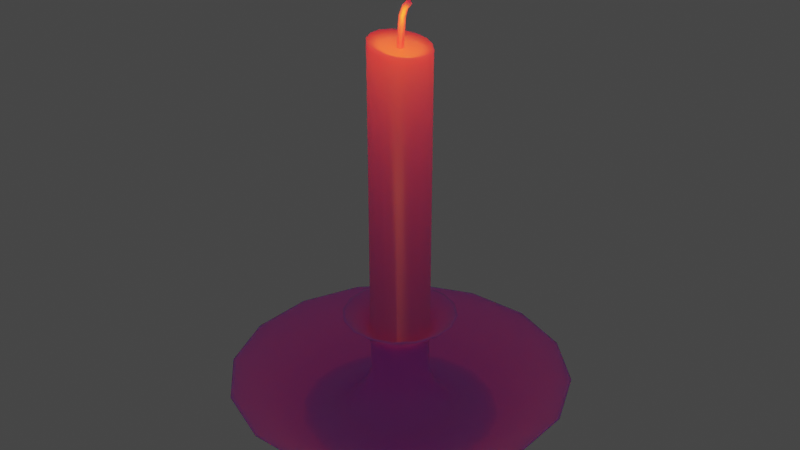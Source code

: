 # Source: candle.blend  (saved by Blender 2.90.8; exported with 4.5.12 LTS)
import bpy
from mathutils import Matrix  # noqa: F401  (used for matrix-valued properties, if any)

bpy.ops.wm.read_factory_settings(use_empty=True)
scene = bpy.context.scene
scene.name = 'Scene'

# ---- collections
col_collection = bpy.data.collections.new('Collection'); scene.collection.children.link(col_collection)

# ---- images (referenced by path relative to the original .blend; pixels are not part of the script)
import os
ASSET_DIR = os.environ.get("B2B_ASSET_DIR", "")  # directory of the original .blend (textures are referenced by path, not embedded)
HERE = os.path.dirname(os.path.abspath(__file__))  # packed textures are extracted next to this script under _unpacked/

def load_image(name, relpath, width, height, colorspace="sRGB"):
    """Load a texture the original file referenced (path relative to the .blend, or extracted next to this script)."""
    p = next((c for c in (os.path.join(HERE, relpath), os.path.join(ASSET_DIR, relpath)) if relpath and os.path.exists(c)), "")
    if p:
        img = bpy.data.images.load(p, check_existing=True)
        img.name = name
    else:  # same state as the original file: an image datablock whose file is absent (Cycles renders it pink)
        img = bpy.data.images.new(name, width, height)
        img.source = "FILE"
        img.filepath = "//" + (relpath or name)
    img.colorspace_settings.name = colorspace
    return img
img_albedo = load_image('albedo', 'albedo.png', 1024, 1024, 'sRGB')
img_subsurf = load_image('subsurf', 'subsurf.png', 1024, 1024, 'Non-Color')
img_roughness = load_image('roughness', 'Untitled.png', 1024, 1024, 'Non-Color')

# ---- materials (node trees are filled in below, after node groups)
mat_candle = bpy.data.materials.new('candle')

# ---- material node trees
mat_candle.use_nodes = True; mat_candle.node_tree.nodes.clear()
_N = mat_candle.node_tree.nodes; _L = mat_candle.node_tree.links
n0 = _N.new('ShaderNodeOutputMaterial'); n0.name = 'Material Output'; n0.location = (300, 300)
n1 = _N.new('ShaderNodeBsdfPrincipled'); n1.name = 'Principled BSDF'; n1.location = (10, 300)
n1.distribution = 'GGX'
n1.subsurface_method = 'BURLEY'
n1.inputs[3].default_value = 1.45
n1.inputs[8].default_value = 1.0
n1.inputs[13].default_value = 0.3773
n1.inputs[27].default_value = (0.0, 0.0, 0.0, 1.0)
n1.inputs[28].default_value = 1.0
n2 = _N.new('ShaderNodeMapping'); n2.name = 'Mapping'; n2.location = (-1028, 344)
n2.width = 240
n3 = _N.new('ShaderNodeTexCoord'); n3.name = 'Texture Coordinate'; n3.location = (-1228, 327)
n4 = _N.new('ShaderNodeTexImage'); n4.name = 'Image Texture'; n4.location = (-535, 570)
n4.image = img_albedo
n5 = _N.new('ShaderNodeTexImage'); n5.name = 'Image Texture.001'; n5.location = (-535, 303)
n5.image = img_subsurf
n6 = _N.new('ShaderNodeTexImage'); n6.name = 'Image Texture.002'; n6.location = (-535, 34)
n6.image = img_roughness
n7 = _N.new('ShaderNodeMix'); n7.name = 'Mix'; n7.location = (-160, 180)
n7.data_type = 'RGBA'
n7.inputs[7].default_value = (0.8, 0.8, 0.8, 1.0)
_L.new(n1.outputs[0], n0.inputs[0])
_L.new(n2.outputs[0], n4.inputs[0])
_L.new(n3.outputs[2], n2.inputs[0])
_L.new(n2.outputs[0], n5.inputs[0])
_L.new(n2.outputs[0], n6.inputs[0])
_L.new(n6.outputs[0], n1.inputs[2])
_L.new(n4.outputs[0], n7.inputs[6])
_L.new(n5.outputs[0], n7.inputs[0])
_L.new(n5.outputs[0], n1.inputs[10])
_L.new(n7.outputs[2], n1.inputs[0])
n0.is_active_output = True

# ---- world
world_world = bpy.data.worlds.new('World'); scene.world = world_world
world_world.use_nodes = True; world_world.node_tree.nodes.clear()
_N = world_world.node_tree.nodes; _L = world_world.node_tree.links
n0 = _N.new('ShaderNodeOutputWorld'); n0.name = 'World Output'; n0.location = (300, 300)
n1 = _N.new('ShaderNodeBackground'); n1.name = 'Background'; n1.location = (10, 300)
n1.inputs[0].default_value = (0.05088, 0.05088, 0.05088, 1.0)
_L.new(n1.outputs[0], n0.inputs[0])
n0.is_active_output = True
world_world.color = (0.05088, 0.05088, 0.05088)
world_world.use_sun_shadow = False
world_world.sun_shadow_jitter_overblur = 0.0

# ---- lights
light_point = bpy.data.lights.new('Point', 'POINT')
light_point.transmission_factor = 0.0
light_point.energy = 1.0
light_point.shadow_soft_size = 0.25
light_point.shadow_maximum_resolution = 0.003
light_point.use_absolute_resolution = True
light_point.use_nodes = True; light_point.node_tree.nodes.clear()
_N = light_point.node_tree.nodes; _L = light_point.node_tree.links
n0 = _N.new('ShaderNodeEmission'); n0.name = 'Emission'; n0.location = (10, 300)
n0.inputs[1].default_value = 10.0
n1 = _N.new('ShaderNodeOutputLight'); n1.name = 'Light Output'; n1.location = (300, 300)
n2 = _N.new('ShaderNodeBlackbody'); n2.name = 'Blackbody'; n2.location = (-278, 262)
n2.inputs[0].default_value = 1800.0
_L.new(n0.outputs[0], n1.inputs[0])
_L.new(n2.outputs[0], n0.inputs[0])
n1.is_active_output = True

# ---- meshes
me_circle = bpy.data.meshes.new('Circle')
me_circle.from_pydata([(-0.1951, 0.9808, 0.0), (-0.5556, 0.8315, 0.0), (-0.8315, 0.5556, 0.0), (-0.9808, 0.1951, 0.0), (-0.9808, -0.1951, 0.0), (-0.8315, -0.5556, 0.0), (-0.5556, -0.8315, 0.0), (-0.1951, -0.9808, 0.0), (0.1951, -0.9808, 0.0), (0.5556, -0.8315, 0.0), (0.8315, -0.5556, 0.0), (0.9808, -0.1951, 0.0), (0.9808, 0.1951, 0.0), (0.8315, 0.5556, 0.0), (0.5556, 0.8315, 0.0), (0.1951, 0.9808, 0.0), (-0.3419, 1.719, 0.5525), (-0.9736, 1.457, 0.5525), (-1.457, 0.9736, 0.5525), (-1.719, 0.3419, 0.5525), (-1.719, -0.3419, 0.5525), (-1.457, -0.9736, 0.5525), (-0.9736, -1.457, 0.5525), (-0.3419, -1.719, 0.5525), (0.3419, -1.719, 0.5525), (0.9736, -1.457, 0.5525), (1.457, -0.9736, 0.5525), (1.719, -0.3419, 0.5525), (1.719, 0.3419, 0.5525), (1.457, 0.9736, 0.5525), (0.9736, 1.457, 0.5525), (0.3419, 1.719, 0.5525), (-0.3361, 1.689, 0.5525), (-0.957, 1.432, 0.5525), (-1.432, 0.957, 0.5525), (-1.689, 0.3361, 0.5525), (-1.689, -0.3361, 0.5525), (-1.432, -0.957, 0.5525), (-0.957, -1.432, 0.5525), (-0.3361, -1.689, 0.5525), (0.3361, -1.689, 0.5525), (0.957, -1.432, 0.5525), (1.432, -0.957, 0.5525), (1.689, -0.3361, 0.5525), (1.689, 0.3361, 0.5525), (1.432, 0.957, 0.5525), (0.957, 1.432, 0.5525), (0.3361, 1.689, 0.5525), (-0.2033, 1.022, 0.085), (-0.579, 0.8666, 0.085), (-0.8666, 0.579, 0.085), (-1.022, 0.2033, 0.085), (-1.022, -0.2033, 0.085), (-0.8666, -0.579, 0.085), (-0.579, -0.8666, 0.085), (-0.2033, -1.022, 0.085), (0.2033, -1.022, 0.085), (0.579, -0.8666, 0.085), (0.8666, -0.579, 0.085), (1.022, -0.2033, 0.085), (1.022, 0.2033, 0.085), (0.8666, 0.579, 0.085), (0.579, 0.8666, 0.085), (0.2033, 1.022, 0.085), (-0.1181, 0.5935, 0.085), (-0.3362, 0.5031, 0.085), (-0.5031, 0.3362, 0.085), (-0.5935, 0.1181, 0.085), (-0.5935, -0.1181, 0.085), (-0.5031, -0.3362, 0.085), (-0.3362, -0.5031, 0.085), (-0.1181, -0.5935, 0.085), (0.1181, -0.5935, 0.085), (0.3362, -0.5031, 0.085), (0.5031, -0.3362, 0.085), (0.5935, -0.1181, 0.085), (0.5935, 0.1181, 0.085), (0.5031, 0.3362, 0.085), (0.3362, 0.5031, 0.085), (0.1181, 0.5935, 0.085), (-0.1132, 0.5689, 1.242), (-0.3222, 0.4823, 1.242), (-0.4823, 0.3222, 1.242), (-0.5689, 0.1132, 1.242), (-0.5689, -0.1132, 1.242), (-0.4823, -0.3222, 1.242), (-0.3222, -0.4823, 1.242), (-0.1132, -0.5689, 1.242), (0.1132, -0.5689, 1.242), (0.3222, -0.4823, 1.242), (0.4823, -0.3222, 1.242), (0.5689, -0.1132, 1.242), (0.5689, 0.1132, 1.242), (0.4823, 0.3222, 1.242), (0.3222, 0.4823, 1.242), (0.1132, 0.5689, 1.242), (-0.1078, 0.5419, 1.242), (-0.3069, 0.4594, 1.242), (-0.4594, 0.3069, 1.242), (-0.5419, 0.1078, 1.242), (-0.5419, -0.1078, 1.242), (-0.4594, -0.3069, 1.242), (-0.3069, -0.4594, 1.242), (-0.1078, -0.5419, 1.242), (0.1078, -0.5419, 1.242), (0.3069, -0.4594, 1.242), (0.4594, -0.3069, 1.242), (0.5419, -0.1078, 1.242), (0.5419, 0.1078, 1.242), (0.4594, 0.3069, 1.242), (0.3069, 0.4594, 1.242), (0.1078, 0.5419, 1.242), (-0.05924, 0.2978, 1.04), (-0.1687, 0.2525, 1.04), (-0.2525, 0.1687, 1.04), (-0.2978, 0.05924, 1.04), (-0.2978, -0.05924, 1.04), (-0.2525, -0.1687, 1.04), (-0.1687, -0.2525, 1.04), (-0.05924, -0.2978, 1.04), (0.05924, -0.2978, 1.04), (0.1687, -0.2525, 1.04), (0.2525, -0.1687, 1.04), (0.2978, -0.05924, 1.04), (0.2978, 0.05924, 1.04), (0.2525, 0.1687, 1.04), (0.1687, 0.2525, 1.04), (0.05924, 0.2978, 1.04), (-0.1687, 0.2525, 4.07), (-0.05924, 0.2978, 4.05), (-0.2525, 0.1687, 4.084), (-0.2978, 0.05924, 4.092), (-0.2978, -0.05924, 4.092), (-0.2525, -0.1687, 4.084), (-0.1687, -0.2525, 4.07), (-0.05924, -0.2978, 4.05), (0.05924, -0.2978, 4.03), (0.1687, -0.2525, 4.011), (0.2525, -0.1687, 3.996), (0.2978, -0.05924, 3.988), (0.2978, 0.05924, 3.988), (0.2525, 0.1687, 3.996), (0.1687, 0.2525, 4.011), (0.05924, 0.2978, 4.03), (-0.1044, 0.1563, 4.019), (-0.03666, 0.1843, 4.007), (-0.1563, 0.1044, 4.028), (-0.1843, 0.03666, 4.033), (-0.1843, -0.03666, 4.033), (-0.1563, -0.1044, 4.028), (-0.1044, -0.1563, 4.019), (-0.03666, -0.1843, 4.007), (0.03666, -0.1843, 3.994), (0.1044, -0.1563, 3.982), (0.1563, -0.1044, 3.973), (0.1843, -0.03666, 3.968), (0.1843, 0.03666, 3.968), (0.1563, 0.1044, 3.973), (0.1044, 0.1563, 3.982), (0.03666, 0.1843, 3.994), (-0.02255, -0.02255, 3.993), (0.02255, -0.02255, 3.993), (-0.02255, 0.02255, 3.993), (0.02255, 0.02255, 3.993), (0.006361, 0.02367, 4.303), (0.003589, -0.02133, 4.302), (0.0455, -0.02367, 4.285), (0.04827, 0.02133, 4.286), (0.05069, 0.02082, 4.403), (0.04433, -0.02383, 4.403), (0.07351, -0.02801, 4.369), (0.07987, 0.01663, 4.369), (0.1027, 0.01345, 4.449), (0.09634, -0.0312, 4.449), (0.1255, -0.03538, 4.415), (0.1319, 0.009265, 4.415), (-0.07265, 0.3652, 0.37), (-0.05816, 0.2924, 0.5773), (-0.1656, 0.2479, 0.5773), (-0.2069, 0.3096, 0.37), (-0.2479, 0.1656, 0.5773), (-0.3096, 0.2069, 0.37), (-0.2924, 0.05816, 0.5773), (-0.3652, 0.07265, 0.37), (-0.2924, -0.05816, 0.5773), (-0.3652, -0.07265, 0.37), (-0.2479, -0.1656, 0.5773), (-0.3096, -0.2069, 0.37), (-0.1656, -0.2479, 0.5773), (-0.2069, -0.3096, 0.37), (-0.05816, -0.2924, 0.5773), (-0.07265, -0.3652, 0.37), (0.05816, -0.2924, 0.5773), (0.07265, -0.3652, 0.37), (0.1656, -0.2479, 0.5773), (0.2069, -0.3096, 0.37), (0.2479, -0.1656, 0.5773), (0.3096, -0.2069, 0.37), (0.2924, -0.05816, 0.5773), (0.3652, -0.07265, 0.37), (0.2924, 0.05817, 0.5773), (0.3652, 0.07265, 0.37), (0.2479, 0.1656, 0.5773), (0.3096, 0.2069, 0.37), (0.1656, 0.2479, 0.5773), (0.2069, 0.3096, 0.37), (0.05816, 0.2924, 0.5773), (0.07265, 0.3652, 0.37), (-0.05816, 0.2924, 0.928), (-0.0708, 0.3559, 1.064), (-0.2016, 0.3017, 1.064), (-0.1656, 0.2479, 0.928), (-0.3017, 0.2016, 1.064), (-0.2479, 0.1656, 0.928), (-0.3559, 0.0708, 1.064), (-0.2924, 0.05816, 0.928), (-0.3559, -0.0708, 1.064), (-0.2924, -0.05816, 0.928), (-0.3017, -0.2016, 1.064), (-0.2479, -0.1656, 0.928), (-0.2016, -0.3017, 1.064), (-0.1656, -0.2479, 0.928), (-0.0708, -0.3559, 1.064), (-0.05816, -0.2924, 0.928), (0.0708, -0.3559, 1.064), (0.05816, -0.2924, 0.928), (0.2016, -0.3017, 1.064), (0.1656, -0.2479, 0.928), (0.3017, -0.2016, 1.064), (0.2479, -0.1656, 0.928), (0.3559, -0.0708, 1.064), (0.2924, -0.05816, 0.928), (0.3559, 0.0708, 1.064), (0.2924, 0.05817, 0.928), (0.3017, 0.2016, 1.064), (0.2479, 0.1656, 0.928), (0.2016, 0.3017, 1.064), (0.1656, 0.2479, 0.928), (0.0708, 0.3559, 1.064), (0.05816, 0.2924, 0.928)], [], [(10, 26, 25, 9), (4, 20, 19, 3), (11, 27, 26, 10), (5, 21, 20, 4), (12, 28, 27, 11), (6, 22, 21, 5), (13, 29, 28, 12), (7, 23, 22, 6), (0, 16, 31, 15), (14, 30, 29, 13), (1, 17, 16, 0), (8, 24, 23, 7), (15, 31, 30, 14), (2, 18, 17, 1), (9, 25, 24, 8), (23, 39, 38, 22), (16, 32, 47, 31), (30, 46, 45, 29), (17, 33, 32, 16), (24, 40, 39, 23), (31, 47, 46, 30), (18, 34, 33, 17), (25, 41, 40, 24), (19, 35, 34, 18), (26, 42, 41, 25), (20, 36, 35, 19), (27, 43, 42, 26), (21, 37, 36, 20), (28, 44, 43, 27), (22, 38, 37, 21), (29, 45, 44, 28), (39, 40, 56, 55), (34, 50, 49, 33), (46, 47, 63, 62), (41, 57, 56, 40), (32, 48, 63, 47), (35, 51, 50, 34), (42, 58, 57, 41), (36, 52, 51, 35), (43, 59, 58, 42), (37, 53, 52, 36), (44, 60, 59, 43), (38, 54, 53, 37), (45, 61, 60, 44), (39, 55, 54, 38), (46, 62, 61, 45), (33, 49, 48, 32), (58, 74, 73, 57), (50, 51, 67, 66), (52, 68, 67, 51), (59, 75, 74, 58), (53, 69, 68, 52), (60, 76, 75, 59), (54, 70, 69, 53), (61, 77, 76, 60), (55, 71, 70, 54), (48, 64, 79, 63), (62, 78, 77, 61), (49, 65, 64, 48), (56, 72, 71, 55), (63, 79, 78, 62), (50, 66, 65, 49), (57, 73, 72, 56), (234, 93, 92, 232), (222, 87, 86, 220), (234, 236, 94, 93), (224, 88, 87, 222), (238, 95, 94, 236), (226, 89, 88, 224), (214, 83, 82, 212), (212, 82, 81, 210), (228, 90, 89, 226), (216, 84, 83, 214), (230, 91, 90, 228), (218, 85, 84, 216), (232, 92, 91, 230), (220, 86, 85, 218), (77, 203, 201, 76), (70, 189, 187, 69), (71, 191, 189, 70), (64, 176, 207, 79), (78, 205, 203, 77), (65, 179, 176, 64), (72, 193, 191, 71), (79, 207, 205, 78), (66, 181, 179, 65), (73, 195, 193, 72), (67, 183, 181, 66), (74, 197, 195, 73), (68, 185, 183, 67), (74, 75, 199, 197), (69, 187, 185, 68), (76, 201, 199, 75), (204, 237, 235, 202), (192, 225, 223, 190), (177, 208, 239, 206), (206, 239, 237, 204), (180, 213, 211, 178), (194, 227, 225, 192), (209, 210, 81, 80), (182, 215, 213, 180), (196, 229, 227, 194), (184, 217, 215, 182), (198, 231, 229, 196), (186, 219, 217, 184), (200, 233, 231, 198), (186, 188, 221, 219), (202, 235, 233, 200), (190, 223, 221, 188), (80, 96, 111, 95), (88, 89, 105, 104), (83, 99, 98, 82), (90, 106, 105, 89), (84, 100, 99, 83), (91, 107, 106, 90), (85, 101, 100, 84), (92, 108, 107, 91), (86, 102, 101, 85), (93, 109, 108, 92), (87, 103, 102, 86), (94, 110, 109, 93), (81, 97, 96, 80), (88, 104, 103, 87), (95, 111, 110, 94), (82, 98, 97, 81), (107, 123, 122, 106), (99, 100, 116, 115), (101, 117, 116, 100), (108, 124, 123, 107), (102, 118, 117, 101), (109, 125, 124, 108), (103, 119, 118, 102), (96, 112, 127, 111), (110, 126, 125, 109), (97, 113, 112, 96), (104, 120, 119, 103), (111, 127, 126, 110), (98, 114, 113, 97), (105, 121, 120, 104), (99, 115, 114, 98), (106, 122, 121, 105), (3, 19, 18, 2), (122, 138, 137, 121), (115, 131, 130, 114), (123, 139, 138, 122), (116, 132, 131, 115), (124, 140, 139, 123), (117, 133, 132, 116), (125, 141, 140, 124), (118, 134, 133, 117), (126, 142, 141, 125), (119, 135, 134, 118), (127, 143, 142, 126), (120, 136, 135, 119), (113, 128, 129, 112), (112, 129, 143, 127), (121, 137, 136, 120), (114, 130, 128, 113), (128, 130, 146, 144), (130, 131, 147, 146), (131, 132, 148, 147), (132, 133, 149, 148), (133, 134, 150, 149), (134, 135, 151, 150), (135, 136, 152, 151), (136, 137, 153, 152), (137, 138, 154, 153), (138, 139, 155, 154), (139, 140, 156, 155), (140, 141, 157, 156), (141, 142, 158, 157), (142, 143, 159, 158), (143, 129, 145, 159), (144, 146, 147, 148, 149, 150, 151, 152, 153, 154, 155, 156, 157, 158, 159, 145), (129, 128, 144, 145), (166, 167, 171, 170), (161, 163, 167, 166), (162, 160, 165, 164), (163, 162, 164, 167), (160, 161, 166, 165), (171, 168, 172, 175), (164, 165, 169, 168), (167, 164, 168, 171), (165, 166, 170, 169), (173, 174, 175, 172), (169, 170, 174, 173), (170, 171, 175, 174), (168, 169, 173, 172), (179, 178, 177, 176), (181, 180, 178, 179), (183, 182, 180, 181), (185, 184, 182, 183), (187, 186, 184, 185), (189, 188, 186, 187), (191, 190, 188, 189), (193, 192, 190, 191), (195, 194, 192, 193), (197, 196, 194, 195), (199, 198, 196, 197), (201, 200, 198, 199), (203, 202, 200, 201), (205, 204, 202, 203), (207, 206, 204, 205), (176, 177, 206, 207), (209, 80, 95, 238), (211, 210, 209, 208), (213, 212, 210, 211), (215, 214, 212, 213), (217, 216, 214, 215), (219, 218, 216, 217), (221, 220, 218, 219), (223, 222, 220, 221), (225, 224, 222, 223), (227, 226, 224, 225), (229, 228, 226, 227), (231, 230, 228, 229), (233, 232, 230, 231), (235, 234, 232, 233), (237, 236, 234, 235), (239, 238, 236, 237), (208, 209, 238, 239), (178, 211, 208, 177)])
me_circle.polygons.foreach_set('use_smooth', [True] * 222)
_uv = me_circle.uv_layers.new(name='UVMap')
_uv.uv.foreach_set('vector', [0.1508, 0.4745, 0.2493, 0.4049, 0.2208, 0.3611, 0.1148, 0.4208, 0.01314, 0.1043, 0.1542, 0.08469, 0.1649, 0.0001152, 0.0001152, 0.03441, 0.1917, 0.5241, 0.282, 0.4454, 0.2493, 0.4049, 0.1508, 0.4745, 0.02481, 0.1723, 0.1557, 0.1511, 0.1542, 0.08469, 0.01314, 0.1043, 0.2372, 0.569, 0.3186, 0.4824, 0.282, 0.4454, 0.1917, 0.5241, 0.03948, 0.2385, 0.1641, 0.2101, 0.1557, 0.1511, 0.02481, 0.1723, 0.2868, 0.6089, 0.3587, 0.5156, 0.3186, 0.4824, 0.2372, 0.569, 0.05904, 0.3024, 0.178, 0.2642, 0.1641, 0.2101, 0.03948, 0.2385, 0.4519, 0.696, 0.4972, 0.5924, 0.4482, 0.5704, 0.3951, 0.6723, 0.3397, 0.6434, 0.4021, 0.545, 0.3587, 0.5156, 0.2868, 0.6089, 0.5093, 0.7162, 0.5515, 0.6121, 0.4972, 0.5924, 0.4519, 0.696, 0.08416, 0.3633, 0.1971, 0.3144, 0.178, 0.2642, 0.05904, 0.3024, 0.3951, 0.6723, 0.4482, 0.5704, 0.4021, 0.545, 0.3397, 0.6434, 0.5669, 0.7362, 0.6154, 0.631, 0.5515, 0.6121, 0.5093, 0.7162, 0.1148, 0.4208, 0.2208, 0.3611, 0.1971, 0.3144, 0.08416, 0.3633, 0.178, 0.2642, 0.1804, 0.2635, 0.1666, 0.2096, 0.1641, 0.2101, 0.4972, 0.5924, 0.4982, 0.59, 0.4493, 0.5682, 0.4482, 0.5704, 0.4021, 0.545, 0.4033, 0.5429, 0.3602, 0.5137, 0.3587, 0.5156, 0.5515, 0.6121, 0.5523, 0.6094, 0.4982, 0.59, 0.4972, 0.5924, 0.1971, 0.3144, 0.1993, 0.3134, 0.1804, 0.2635, 0.178, 0.2642, 0.4482, 0.5704, 0.4493, 0.5682, 0.4033, 0.5429, 0.4021, 0.545, 0.6154, 0.631, 0.6162, 0.6277, 0.5523, 0.6094, 0.5515, 0.6121, 0.2208, 0.3611, 0.2229, 0.36, 0.1993, 0.3134, 0.1971, 0.3144, 0.6995, 0.6483, 0.6995, 0.644, 0.6162, 0.6277, 0.6154, 0.631, 0.2493, 0.4049, 0.2512, 0.4035, 0.2229, 0.36, 0.2208, 0.3611, 0.1542, 0.08469, 0.1573, 0.08488, 0.1684, 0.001329, 0.1649, 0.0001152, 0.282, 0.4454, 0.2838, 0.4439, 0.2512, 0.4035, 0.2493, 0.4049, 0.1557, 0.1511, 0.1585, 0.1509, 0.1573, 0.08488, 0.1542, 0.08469, 0.3186, 0.4824, 0.3202, 0.4806, 0.2838, 0.4439, 0.282, 0.4454, 0.1641, 0.2101, 0.1666, 0.2096, 0.1585, 0.1509, 0.1557, 0.1511, 0.3587, 0.5156, 0.3602, 0.5137, 0.3202, 0.4806, 0.3186, 0.4824, 0.1804, 0.2635, 0.1993, 0.3134, 0.2726, 0.2825, 0.2592, 0.2404, 0.6162, 0.6277, 0.6258, 0.5255, 0.574, 0.5217, 0.5523, 0.6094, 0.4033, 0.5429, 0.4493, 0.5682, 0.4842, 0.4954, 0.4458, 0.4736, 0.2229, 0.36, 0.2929, 0.3219, 0.2726, 0.2825, 0.1993, 0.3134, 0.4982, 0.59, 0.5274, 0.5109, 0.4842, 0.4954, 0.4493, 0.5682, 0.6995, 0.644, 0.6848, 0.5173, 0.6258, 0.5255, 0.6162, 0.6277, 0.2512, 0.4035, 0.3169, 0.3586, 0.2929, 0.3219, 0.2229, 0.36, 0.1573, 0.08488, 0.2506, 0.1033, 0.2697, 0.05429, 0.1684, 0.001329, 0.2838, 0.4439, 0.3445, 0.3924, 0.3169, 0.3586, 0.2512, 0.4035, 0.1585, 0.1509, 0.2454, 0.1513, 0.2506, 0.1033, 0.1573, 0.08488, 0.3202, 0.4806, 0.3753, 0.4231, 0.3445, 0.3924, 0.2838, 0.4439, 0.1666, 0.2096, 0.249, 0.1971, 0.2454, 0.1513, 0.1585, 0.1509, 0.3602, 0.5137, 0.4091, 0.4503, 0.3753, 0.4231, 0.3202, 0.4806, 0.1804, 0.2635, 0.2592, 0.2404, 0.249, 0.1971, 0.1666, 0.2096, 0.4033, 0.5429, 0.4458, 0.4736, 0.4091, 0.4503, 0.3602, 0.5137, 0.5523, 0.6094, 0.574, 0.5217, 0.5274, 0.5109, 0.4982, 0.59, 0.3169, 0.3586, 0.3676, 0.3251, 0.3469, 0.2939, 0.2929, 0.3219, 0.6258, 0.5255, 0.6848, 0.5173, 0.6586, 0.4525, 0.6209, 0.4592, 0.2506, 0.1033, 0.3077, 0.1195, 0.3186, 0.08748, 0.2697, 0.05429, 0.3445, 0.3924, 0.3913, 0.3538, 0.3676, 0.3251, 0.3169, 0.3586, 0.2454, 0.1513, 0.3047, 0.1548, 0.3077, 0.1195, 0.2506, 0.1033, 0.3753, 0.4231, 0.4177, 0.3797, 0.3913, 0.3538, 0.3445, 0.3924, 0.249, 0.1971, 0.3082, 0.1908, 0.3047, 0.1548, 0.2454, 0.1513, 0.4091, 0.4503, 0.4467, 0.4027, 0.4177, 0.3797, 0.3753, 0.4231, 0.2592, 0.2404, 0.3168, 0.2264, 0.3082, 0.1908, 0.249, 0.1971, 0.5274, 0.5109, 0.5465, 0.4514, 0.5112, 0.4391, 0.4842, 0.4954, 0.4458, 0.4736, 0.478, 0.4226, 0.4467, 0.4027, 0.4091, 0.4503, 0.574, 0.5217, 0.5833, 0.4585, 0.5465, 0.4514, 0.5274, 0.5109, 0.2726, 0.2825, 0.3298, 0.2609, 0.3168, 0.2264, 0.2592, 0.2404, 0.4842, 0.4954, 0.5112, 0.4391, 0.478, 0.4226, 0.4458, 0.4736, 0.6258, 0.5255, 0.6209, 0.4592, 0.5833, 0.4585, 0.574, 0.5217, 0.2929, 0.3219, 0.3469, 0.2939, 0.3298, 0.2609, 0.2726, 0.2825, 0.5773, 0.2365, 0.5958, 0.2142, 0.5834, 0.2032, 0.563, 0.2244, 0.5071, 0.1492, 0.535, 0.1359, 0.5283, 0.1197, 0.4988, 0.1316, 0.5773, 0.2365, 0.5915, 0.2488, 0.6093, 0.2239, 0.5958, 0.2142, 0.5162, 0.166, 0.5429, 0.1514, 0.535, 0.1359, 0.5071, 0.1492, 0.6073, 0.2588, 0.6234, 0.2333, 0.6093, 0.2239, 0.5915, 0.2488, 0.5263, 0.182, 0.5518, 0.1656, 0.5429, 0.1514, 0.5162, 0.166, 0.6737, 0.2974, 0.699, 0.2677, 0.6739, 0.2587, 0.6573, 0.2869, 0.6573, 0.2869, 0.6739, 0.2587, 0.6549, 0.25, 0.6401, 0.2779, 0.5375, 0.197, 0.5612, 0.1787, 0.5518, 0.1656, 0.5263, 0.182, 0.4834, 0.094, 0.518, 0.08201, 0.5156, 0.05616, 0.4741, 0.07345, 0.5497, 0.2112, 0.5719, 0.1913, 0.5612, 0.1787, 0.5375, 0.197, 0.4911, 0.1133, 0.5226, 0.1021, 0.518, 0.08201, 0.4834, 0.094, 0.563, 0.2244, 0.5834, 0.2032, 0.5719, 0.1913, 0.5497, 0.2112, 0.4988, 0.1316, 0.5283, 0.1197, 0.5226, 0.1021, 0.4911, 0.1133, 0.4467, 0.4027, 0.4887, 0.347, 0.4652, 0.3282, 0.4177, 0.3797, 0.3082, 0.1908, 0.3723, 0.1801, 0.367, 0.1535, 0.3047, 0.1548, 0.3168, 0.2264, 0.3811, 0.207, 0.3723, 0.1801, 0.3082, 0.1908, 0.5465, 0.4514, 0.5659, 0.3869, 0.5395, 0.3766, 0.5112, 0.4391, 0.478, 0.4226, 0.5136, 0.3632, 0.4887, 0.347, 0.4467, 0.4027, 0.5833, 0.4585, 0.5924, 0.3937, 0.5659, 0.3869, 0.5465, 0.4514, 0.3298, 0.2609, 0.3929, 0.2336, 0.3811, 0.207, 0.3168, 0.2264, 0.5112, 0.4391, 0.5395, 0.3766, 0.5136, 0.3632, 0.478, 0.4226, 0.6209, 0.4592, 0.618, 0.3967, 0.5924, 0.3937, 0.5833, 0.4585, 0.3469, 0.2939, 0.4075, 0.2593, 0.3929, 0.2336, 0.3298, 0.2609, 0.6586, 0.4525, 0.6417, 0.3956, 0.618, 0.3967, 0.6209, 0.4592, 0.3676, 0.3251, 0.4248, 0.2836, 0.4075, 0.2593, 0.3469, 0.2939, 0.3077, 0.1195, 0.3653, 0.1284, 0.3673, 0.1058, 0.3186, 0.08748, 0.3676, 0.3251, 0.3913, 0.3538, 0.4433, 0.3072, 0.4248, 0.2836, 0.3047, 0.1548, 0.367, 0.1535, 0.3653, 0.1284, 0.3077, 0.1195, 0.4177, 0.3797, 0.4652, 0.3282, 0.4433, 0.3072, 0.3913, 0.3538, 0.5383, 0.3235, 0.5777, 0.2671, 0.5616, 0.2546, 0.5175, 0.3092, 0.4346, 0.2126, 0.4954, 0.1776, 0.4855, 0.1596, 0.4235, 0.1904, 0.5813, 0.3457, 0.6117, 0.288, 0.5945, 0.2781, 0.5597, 0.3357, 0.5597, 0.3357, 0.5945, 0.2781, 0.5777, 0.2671, 0.5383, 0.3235, 0.6228, 0.3591, 0.6456, 0.3058, 0.6288, 0.2973, 0.6026, 0.3535, 0.4477, 0.2343, 0.5064, 0.1949, 0.4954, 0.1776, 0.4346, 0.2126, 0.6238, 0.268, 0.6401, 0.2779, 0.6549, 0.25, 0.6384, 0.2421, 0.6413, 0.3629, 0.6611, 0.3142, 0.6456, 0.3058, 0.6228, 0.3591, 0.4627, 0.2551, 0.5186, 0.2114, 0.5064, 0.1949, 0.4477, 0.2343, 0.4027, 0.1253, 0.4606, 0.104, 0.4525, 0.08616, 0.3992, 0.1063, 0.4794, 0.2748, 0.5319, 0.2269, 0.5186, 0.2114, 0.4627, 0.2551, 0.4078, 0.146, 0.4685, 0.1225, 0.4606, 0.104, 0.4027, 0.1253, 0.4977, 0.2929, 0.5463, 0.2413, 0.5319, 0.2269, 0.4794, 0.2748, 0.4078, 0.146, 0.4145, 0.1681, 0.4766, 0.1412, 0.4685, 0.1225, 0.5175, 0.3092, 0.5616, 0.2546, 0.5463, 0.2413, 0.4977, 0.2929, 0.4235, 0.1904, 0.4855, 0.1596, 0.4766, 0.1412, 0.4145, 0.1681, 0.6384, 0.2421, 0.6394, 0.2401, 0.6245, 0.2315, 0.6234, 0.2333, 0.5429, 0.1514, 0.5518, 0.1656, 0.5535, 0.1645, 0.5449, 0.1502, 0.699, 0.2677, 0.6995, 0.264, 0.6749, 0.2559, 0.6739, 0.2587, 0.5612, 0.1787, 0.5629, 0.1774, 0.5535, 0.1645, 0.5518, 0.1656, 0.518, 0.08201, 0.5207, 0.0816, 0.5189, 0.05657, 0.5156, 0.05616, 0.5719, 0.1913, 0.5734, 0.1899, 0.5629, 0.1774, 0.5612, 0.1787, 0.5226, 0.1021, 0.525, 0.1014, 0.5207, 0.0816, 0.518, 0.08201, 0.5834, 0.2032, 0.5849, 0.2016, 0.5734, 0.1899, 0.5719, 0.1913, 0.5283, 0.1197, 0.5304, 0.1189, 0.525, 0.1014, 0.5226, 0.1021, 0.5958, 0.2142, 0.5972, 0.2125, 0.5849, 0.2016, 0.5834, 0.2032, 0.535, 0.1359, 0.537, 0.135, 0.5304, 0.1189, 0.5283, 0.1197, 0.6093, 0.2239, 0.6106, 0.2222, 0.5972, 0.2125, 0.5958, 0.2142, 0.6549, 0.25, 0.656, 0.2478, 0.6394, 0.2401, 0.6384, 0.2421, 0.5429, 0.1514, 0.5449, 0.1502, 0.537, 0.135, 0.535, 0.1359, 0.6234, 0.2333, 0.6245, 0.2315, 0.6106, 0.2222, 0.6093, 0.2239, 0.6739, 0.2587, 0.6749, 0.2559, 0.656, 0.2478, 0.6549, 0.25, 0.5734, 0.1899, 0.5986, 0.1684, 0.5896, 0.158, 0.5629, 0.1774, 0.5189, 0.05657, 0.5207, 0.0816, 0.5571, 0.08163, 0.5591, 0.06725, 0.525, 0.1014, 0.5589, 0.09588, 0.5571, 0.08163, 0.5207, 0.0816, 0.5849, 0.2016, 0.6084, 0.1781, 0.5986, 0.1684, 0.5734, 0.1899, 0.5304, 0.1189, 0.5627, 0.1095, 0.5589, 0.09588, 0.525, 0.1014, 0.5972, 0.2125, 0.619, 0.187, 0.6084, 0.1781, 0.5849, 0.2016, 0.537, 0.135, 0.568, 0.1226, 0.5627, 0.1095, 0.5304, 0.1189, 0.6394, 0.2401, 0.6555, 0.2086, 0.6426, 0.2022, 0.6245, 0.2315, 0.6106, 0.2222, 0.6304, 0.195, 0.619, 0.187, 0.5972, 0.2125, 0.656, 0.2478, 0.6693, 0.2138, 0.6555, 0.2086, 0.6394, 0.2401, 0.5449, 0.1502, 0.5743, 0.1351, 0.568, 0.1226, 0.537, 0.135, 0.6245, 0.2315, 0.6426, 0.2022, 0.6304, 0.195, 0.6106, 0.2222, 0.6749, 0.2559, 0.6839, 0.2177, 0.6693, 0.2138, 0.656, 0.2478, 0.5535, 0.1645, 0.5815, 0.1469, 0.5743, 0.1351, 0.5449, 0.1502, 0.6995, 0.264, 0.6995, 0.2193, 0.6839, 0.2177, 0.6749, 0.2559, 0.5629, 0.1774, 0.5896, 0.158, 0.5815, 0.1469, 0.5535, 0.1645, 0.6191, 0.7619, 0.6995, 0.6483, 0.6154, 0.631, 0.5669, 0.7362, 0.3828, 0.8959, 0.01218, 0.8959, 0.01034, 0.9107, 0.3828, 0.9107, 0.3828, 0.7622, 0.0001154, 0.7622, 0.001109, 0.777, 0.3828, 0.777, 0.3828, 0.881, 0.01317, 0.881, 0.01218, 0.8959, 0.3828, 0.8959, 0.3828, 0.985, 0.0001152, 0.985, 0.0001153, 0.9999, 0.3828, 0.9999, 0.3828, 0.8662, 0.01317, 0.8662, 0.01317, 0.881, 0.3828, 0.881, 0.3828, 0.9702, 0.001109, 0.9702, 0.0001152, 0.985, 0.3828, 0.985, 0.3828, 0.8513, 0.01218, 0.8513, 0.01317, 0.8662, 0.3828, 0.8662, 0.3828, 0.9553, 0.002945, 0.9553, 0.001109, 0.9702, 0.3828, 0.9702, 0.3828, 0.8364, 0.01034, 0.8364, 0.01218, 0.8513, 0.3828, 0.8513, 0.3828, 0.9405, 0.005344, 0.9405, 0.002945, 0.9553, 0.3828, 0.9553, 0.3828, 0.8216, 0.007942, 0.8216, 0.01034, 0.8364, 0.3828, 0.8364, 0.3828, 0.9256, 0.007941, 0.9256, 0.005344, 0.9405, 0.3828, 0.9405, 0.3828, 0.7919, 0.002945, 0.7919, 0.005345, 0.8067, 0.3828, 0.8067, 0.3828, 0.8067, 0.005345, 0.8067, 0.007942, 0.8216, 0.3828, 0.8216, 0.3828, 0.9107, 0.01034, 0.9107, 0.007941, 0.9256, 0.3828, 0.9256, 0.3828, 0.777, 0.001109, 0.777, 0.002945, 0.7919, 0.3828, 0.7919, 0.8787, 0.07252, 0.868, 0.08323, 0.8817, 0.09164, 0.8883, 0.08518, 0.868, 0.08323, 0.8622, 0.09713, 0.8782, 0.1001, 0.8817, 0.09164, 0.8622, 0.09713, 0.8622, 0.1121, 0.8782, 0.1092, 0.8782, 0.1001, 0.8622, 0.1121, 0.868, 0.1261, 0.8818, 0.1176, 0.8782, 0.1092, 0.868, 0.1261, 0.8788, 0.1368, 0.8884, 0.124, 0.8818, 0.1176, 0.8788, 0.1368, 0.893, 0.1426, 0.8969, 0.1275, 0.8884, 0.124, 0.893, 0.1426, 0.9083, 0.1426, 0.9062, 0.1275, 0.8969, 0.1275, 0.9083, 0.1426, 0.9225, 0.1368, 0.9148, 0.124, 0.9062, 0.1275, 0.9225, 0.1368, 0.9334, 0.1261, 0.9213, 0.1175, 0.9148, 0.124, 0.9334, 0.1261, 0.9393, 0.1122, 0.9249, 0.1091, 0.9213, 0.1175, 0.9393, 0.1122, 0.9393, 0.09694, 0.9248, 0.09999, 0.9249, 0.1091, 0.9393, 0.09694, 0.9334, 0.0829, 0.9213, 0.09157, 0.9248, 0.09999, 0.9334, 0.0829, 0.9224, 0.07225, 0.9147, 0.08513, 0.9213, 0.09157, 0.9224, 0.07225, 0.9082, 0.06656, 0.9061, 0.08165, 0.9147, 0.08513, 0.9082, 0.06656, 0.8928, 0.06666, 0.8968, 0.08168, 0.9061, 0.08165, 0.8883, 0.08518, 0.8817, 0.09164, 0.8782, 0.1001, 0.8782, 0.1092, 0.8818, 0.1176, 0.8884, 0.124, 0.8969, 0.1275, 0.9062, 0.1275, 0.9148, 0.124, 0.9213, 0.1175, 0.9249, 0.1091, 0.9248, 0.09999, 0.9213, 0.09157, 0.9147, 0.08513, 0.9061, 0.08165, 0.8968, 0.08168, 0.8928, 0.06666, 0.8787, 0.07252, 0.8883, 0.08518, 0.8968, 0.08168, 0.8625, 0.2797, 0.8682, 0.2799, 0.868, 0.2918, 0.8619, 0.2914, 0.863, 0.2428, 0.8686, 0.2428, 0.8682, 0.2799, 0.8625, 0.2797, 0.8741, 0.2424, 0.88, 0.2425, 0.879, 0.2806, 0.8735, 0.2806, 0.8686, 0.2428, 0.8741, 0.2424, 0.8735, 0.2806, 0.8682, 0.2799, 0.88, 0.2425, 0.8856, 0.2431, 0.8844, 0.28, 0.879, 0.2806, 0.868, 0.2918, 0.8734, 0.2933, 0.8732, 0.302, 0.8668, 0.3014, 0.8735, 0.2806, 0.879, 0.2806, 0.8786, 0.2932, 0.8734, 0.2933, 0.8682, 0.2799, 0.8735, 0.2806, 0.8734, 0.2933, 0.868, 0.2918, 0.879, 0.2806, 0.8844, 0.28, 0.8839, 0.2915, 0.8786, 0.2932, 0.8919, 0.3754, 0.8919, 0.3811, 0.8863, 0.3811, 0.8863, 0.3754, 0.8786, 0.2932, 0.8839, 0.2915, 0.8856, 0.3008, 0.8794, 0.3017, 0.8619, 0.2914, 0.868, 0.2918, 0.8668, 0.3014, 0.8609, 0.3007, 0.8734, 0.2933, 0.8786, 0.2932, 0.8794, 0.3017, 0.8732, 0.302, 0.5924, 0.3937, 0.6026, 0.3535, 0.5813, 0.3457, 0.5659, 0.3869, 0.618, 0.3967, 0.6228, 0.3591, 0.6026, 0.3535, 0.5924, 0.3937, 0.6417, 0.3956, 0.6413, 0.3629, 0.6228, 0.3591, 0.618, 0.3967, 0.3653, 0.1284, 0.4027, 0.1253, 0.3992, 0.1063, 0.3673, 0.1058, 0.367, 0.1535, 0.4078, 0.146, 0.4027, 0.1253, 0.3653, 0.1284, 0.3723, 0.1801, 0.4145, 0.1681, 0.4078, 0.146, 0.367, 0.1535, 0.3811, 0.207, 0.4235, 0.1904, 0.4145, 0.1681, 0.3723, 0.1801, 0.3929, 0.2336, 0.4346, 0.2126, 0.4235, 0.1904, 0.3811, 0.207, 0.4075, 0.2593, 0.4477, 0.2343, 0.4346, 0.2126, 0.3929, 0.2336, 0.4248, 0.2836, 0.4627, 0.2551, 0.4477, 0.2343, 0.4075, 0.2593, 0.4433, 0.3072, 0.4794, 0.2748, 0.4627, 0.2551, 0.4248, 0.2836, 0.4652, 0.3282, 0.4977, 0.2929, 0.4794, 0.2748, 0.4433, 0.3072, 0.4887, 0.347, 0.5175, 0.3092, 0.4977, 0.2929, 0.4652, 0.3282, 0.5136, 0.3632, 0.5383, 0.3235, 0.5175, 0.3092, 0.4887, 0.347, 0.5395, 0.3766, 0.5597, 0.3357, 0.5383, 0.3235, 0.5136, 0.3632, 0.5659, 0.3869, 0.5813, 0.3457, 0.5597, 0.3357, 0.5395, 0.3766, 0.6238, 0.268, 0.6384, 0.2421, 0.6234, 0.2333, 0.6073, 0.2588, 0.6288, 0.2973, 0.6401, 0.2779, 0.6238, 0.268, 0.6117, 0.288, 0.6456, 0.3058, 0.6573, 0.2869, 0.6401, 0.2779, 0.6288, 0.2973, 0.6611, 0.3142, 0.6737, 0.2974, 0.6573, 0.2869, 0.6456, 0.3058, 0.4606, 0.104, 0.4834, 0.094, 0.4741, 0.07345, 0.4525, 0.08616, 0.4685, 0.1225, 0.4911, 0.1133, 0.4834, 0.094, 0.4606, 0.104, 0.4766, 0.1412, 0.4988, 0.1316, 0.4911, 0.1133, 0.4685, 0.1225, 0.4855, 0.1596, 0.5071, 0.1492, 0.4988, 0.1316, 0.4766, 0.1412, 0.4954, 0.1776, 0.5162, 0.166, 0.5071, 0.1492, 0.4855, 0.1596, 0.5064, 0.1949, 0.5263, 0.182, 0.5162, 0.166, 0.4954, 0.1776, 0.5186, 0.2114, 0.5375, 0.197, 0.5263, 0.182, 0.5064, 0.1949, 0.5319, 0.2269, 0.5497, 0.2112, 0.5375, 0.197, 0.5186, 0.2114, 0.5463, 0.2413, 0.563, 0.2244, 0.5497, 0.2112, 0.5319, 0.2269, 0.5616, 0.2546, 0.5773, 0.2365, 0.563, 0.2244, 0.5463, 0.2413, 0.5777, 0.2671, 0.5915, 0.2488, 0.5773, 0.2365, 0.5616, 0.2546, 0.5945, 0.2781, 0.6073, 0.2588, 0.5915, 0.2488, 0.5777, 0.2671, 0.6117, 0.288, 0.6238, 0.268, 0.6073, 0.2588, 0.5945, 0.2781, 0.6026, 0.3535, 0.6288, 0.2973, 0.6117, 0.288, 0.5813, 0.3457])
me_circle.materials.append(mat_candle)
me_circle.use_remesh_fix_poles = True
me_circle.use_remesh_preserve_attributes = False
me_circle.use_mirror_vertex_groups = False
me_circle.update()
me_circle_001 = bpy.data.meshes.new('Circle.001')
me_circle_001.from_pydata([(-0.5556, 0.8315, 0.0), (-0.9808, 0.1951, 0.0), (-0.8315, -0.5556, 0.0), (-0.1951, -0.9808, 0.0), (0.5556, -0.8315, 0.0), (0.9808, -0.1951, 0.0), (0.8315, 0.5556, 0.0), (0.1951, 0.9808, 0.0), (-0.9736, 1.457, 0.5525), (-1.719, 0.3419, 0.5525), (-1.457, -0.9736, 0.5525), (-0.3419, -1.719, 0.5525), (0.9736, -1.457, 0.5525), (1.719, -0.3419, 0.5525), (1.457, 0.9736, 0.5525), (0.3419, 1.719, 0.5525), (-0.957, 1.432, 0.5525), (-1.689, 0.3361, 0.5525), (-1.432, -0.957, 0.5525), (-0.3361, -1.689, 0.5525), (0.957, -1.432, 0.5525), (1.689, -0.3361, 0.5525), (1.432, 0.957, 0.5525), (0.3361, 1.689, 0.5525), (-0.579, 0.8666, 0.085), (-1.022, 0.2033, 0.085), (-0.8666, -0.579, 0.085), (-0.2033, -1.022, 0.085), (0.579, -0.8666, 0.085), (1.022, -0.2033, 0.085), (0.8666, 0.579, 0.085), (0.2033, 1.022, 0.085), (-0.3362, 0.5031, 0.085), (-0.5935, 0.1181, 0.085), (-0.5031, -0.3362, 0.085), (-0.1181, -0.5935, 0.085), (0.3362, -0.5031, 0.085), (0.5935, -0.1181, 0.085), (0.5031, 0.3362, 0.085), (0.1181, 0.5935, 0.085), (-0.3222, 0.4823, 1.242), (-0.5689, 0.1132, 1.242), (-0.4823, -0.3222, 1.242), (-0.1132, -0.5689, 1.242), (0.3222, -0.4823, 1.242), (0.5689, -0.1132, 1.242), (0.4823, 0.3222, 1.242), (0.1132, 0.5689, 1.242), (-0.3069, 0.4594, 1.242), (-0.5419, 0.1078, 1.242), (-0.4594, -0.3069, 1.242), (-0.1078, -0.5419, 1.242), (0.3069, -0.4594, 1.242), (0.5419, -0.1078, 1.242), (0.4594, 0.3069, 1.242), (0.1078, 0.5419, 1.242), (-0.1687, 0.2525, 1.04), (-0.2978, 0.05924, 1.04), (-0.2525, -0.1687, 1.04), (-0.05924, -0.2978, 1.04), (0.1687, -0.2525, 1.04), (0.2978, -0.05924, 1.04), (0.2525, 0.1687, 1.04), (0.05924, 0.2978, 1.04), (-0.1687, 0.2525, 4.07), (-0.2978, 0.05924, 4.092), (-0.2525, -0.1687, 4.084), (-0.05924, -0.2978, 4.05), (0.1687, -0.2525, 4.011), (0.2978, -0.05924, 3.988), (0.2525, 0.1687, 3.996), (0.05924, 0.2978, 4.03), (-0.1044, 0.1563, 4.019), (-0.1843, 0.03666, 4.033), (-0.1563, -0.1044, 4.028), (-0.03666, -0.1843, 4.007), (0.1044, -0.1563, 3.982), (0.1843, -0.03666, 3.968), (0.1563, 0.1044, 3.973), (0.03666, 0.1843, 3.994), (-0.02255, -0.02255, 3.993), (0.02255, -0.02255, 3.993), (-0.02255, 0.02255, 3.993), (0.02255, 0.02255, 3.993), (0.006361, 0.02367, 4.303), (0.003589, -0.02133, 4.302), (0.0455, -0.02367, 4.285), (0.04827, 0.02133, 4.286), (0.05069, 0.02082, 4.403), (0.04433, -0.02383, 4.403), (0.07351, -0.02801, 4.369), (0.07987, 0.01663, 4.369), (0.1027, 0.01345, 4.449), (0.09634, -0.0312, 4.449), (0.1255, -0.03538, 4.415), (0.1319, 0.009265, 4.415), (-0.1656, 0.2479, 0.4706), (-0.2924, 0.05816, 0.4706), (-0.2479, -0.1656, 0.4706), (-0.05816, -0.2924, 0.4706), (0.1656, -0.2479, 0.4706), (0.2924, -0.05816, 0.4706), (0.2479, 0.1656, 0.4706), (0.05816, 0.2924, 0.4706), (-0.1656, 0.2479, 0.9515), (-0.2924, 0.05816, 0.9515), (-0.2479, -0.1656, 0.9515), (-0.05816, -0.2924, 0.9515), (0.1656, -0.2479, 0.9515), (0.2924, -0.05816, 0.9515), (0.2479, 0.1656, 0.9515), (0.05816, 0.2924, 0.9515)], [], [(2, 1, 9, 10), (6, 5, 13, 14), (3, 2, 10, 11), (0, 7, 15, 8), (7, 6, 14, 15), (4, 3, 11, 12), (10, 18, 19, 11), (5, 4, 12, 13), (8, 15, 23, 16), (15, 14, 22, 23), (12, 11, 19, 20), (9, 8, 16, 17), (13, 12, 20, 21), (10, 9, 17, 18), (14, 13, 21, 22), (20, 19, 27, 28), (17, 16, 24, 25), (21, 20, 28, 29), (29, 28, 36, 37), (22, 30, 31, 23), (18, 17, 25, 26), (22, 21, 29, 30), (19, 18, 26, 27), (16, 23, 31, 24), (26, 25, 33, 34), (40, 48, 49, 41), (30, 29, 37, 38), (27, 26, 34, 35), (24, 31, 39, 32), (31, 30, 38, 39), (28, 27, 35, 36), (24, 32, 33, 25), (103, 102, 110, 111), (100, 99, 107, 108), (104, 40, 41, 105), (101, 100, 108, 109), (98, 97, 105, 106), (97, 96, 104, 105), (102, 101, 109, 110), (99, 98, 106, 107), (96, 103, 111, 104), (99, 100, 36, 35), (100, 101, 37, 36), (97, 98, 34, 33), (96, 97, 33, 32), (101, 102, 38, 37), (98, 99, 35, 34), (102, 103, 39, 38), (109, 108, 44, 45), (104, 111, 47, 40), (106, 105, 41, 42), (110, 109, 45, 46), (107, 106, 42, 43), (111, 110, 46, 47), (108, 107, 43, 44), (47, 46, 54, 55), (52, 60, 61, 53), (45, 44, 52, 53), (42, 41, 49, 50), (46, 45, 53, 54), (43, 42, 50, 51), (40, 47, 55, 48), (43, 51, 52, 44), (50, 49, 57, 58), (54, 53, 61, 62), (51, 50, 58, 59), (48, 55, 63, 56), (55, 54, 62, 63), (52, 51, 59, 60), (49, 48, 56, 57), (61, 60, 68, 69), (56, 64, 65, 57), (58, 57, 65, 66), (62, 61, 69, 70), (59, 58, 66, 67), (63, 62, 70, 71), (60, 59, 67, 68), (56, 63, 71, 64), (73, 74, 66, 65), (76, 77, 69, 68), (77, 78, 70, 69), (78, 79, 71, 70), (72, 64, 71, 79), (96, 32, 39, 103), (74, 75, 67, 66), (75, 76, 68, 67), (72, 73, 65, 64), (72, 79, 78, 77, 76, 75, 74, 73), (86, 87, 91, 90), (81, 83, 87, 86), (82, 80, 85, 84), (83, 82, 84, 87), (80, 81, 86, 85), (91, 88, 92, 95), (84, 85, 89, 88), (87, 84, 88, 91), (85, 86, 90, 89), (93, 94, 95, 92), (89, 90, 94, 93), (90, 91, 95, 94), (88, 89, 93, 92), (1, 0, 8, 9)])
me_circle_001.polygons.foreach_set('use_smooth', [True] * 102)
_uv = me_circle_001.uv_layers.new(name='UVMap')
_uv.uv.foreach_set('vector', [0.124, 0.1778, 0.1307, 0.04178, 0.3025, 0.04858, 0.2558, 0.184, 0.3265, 0.5982, 0.2405, 0.5185, 0.3296, 0.4493, 0.3937, 0.5123, 0.1373, 0.3044, 0.124, 0.1778, 0.2558, 0.184, 0.2579, 0.2857, 0.5331, 0.6764, 0.4273, 0.6509, 0.4696, 0.5587, 0.5605, 0.588, 0.4273, 0.6509, 0.3265, 0.5982, 0.3937, 0.5123, 0.4696, 0.5587, 0.1767, 0.4183, 0.1373, 0.3044, 0.2579, 0.2857, 0.2829, 0.3717, 0.2558, 0.184, 0.2586, 0.1845, 0.2598, 0.2855, 0.2579, 0.2857, 0.2405, 0.5185, 0.1767, 0.4183, 0.2829, 0.3717, 0.3296, 0.4493, 0.5605, 0.588, 0.4696, 0.5587, 0.4705, 0.5567, 0.561, 0.5855, 0.4696, 0.5587, 0.3937, 0.5123, 0.395, 0.5107, 0.4705, 0.5567, 0.2829, 0.3717, 0.2579, 0.2857, 0.2598, 0.2855, 0.2849, 0.3709, 0.6887, 0.5946, 0.5605, 0.588, 0.561, 0.5855, 0.6874, 0.5911, 0.3296, 0.4493, 0.2829, 0.3717, 0.2849, 0.3709, 0.3313, 0.448, 0.2558, 0.184, 0.3025, 0.04858, 0.3048, 0.0507, 0.2586, 0.1845, 0.3937, 0.5123, 0.3296, 0.4493, 0.3313, 0.448, 0.395, 0.5107, 0.2849, 0.3709, 0.2598, 0.2855, 0.3284, 0.2787, 0.3483, 0.3482, 0.6874, 0.5911, 0.561, 0.5855, 0.5713, 0.5132, 0.6563, 0.4992, 0.3313, 0.448, 0.2849, 0.3709, 0.3483, 0.3482, 0.3854, 0.4096, 0.3854, 0.4096, 0.3483, 0.3482, 0.3938, 0.3331, 0.4252, 0.3833, 0.395, 0.5107, 0.4361, 0.4581, 0.4966, 0.4966, 0.4705, 0.5567, 0.2586, 0.1845, 0.3048, 0.0507, 0.3739, 0.1284, 0.3314, 0.2022, 0.395, 0.5107, 0.3313, 0.448, 0.3854, 0.4096, 0.4361, 0.4581, 0.2598, 0.2855, 0.2586, 0.1845, 0.3314, 0.2022, 0.3284, 0.2787, 0.561, 0.5855, 0.4705, 0.5567, 0.4966, 0.4966, 0.5713, 0.5132, 0.3314, 0.2022, 0.3739, 0.1284, 0.4023, 0.1675, 0.3769, 0.2173, 0.6275, 0.3182, 0.6282, 0.3166, 0.6575, 0.326, 0.6576, 0.328, 0.4361, 0.4581, 0.3854, 0.4096, 0.4252, 0.3833, 0.4676, 0.4237, 0.3284, 0.2787, 0.3314, 0.2022, 0.3769, 0.2173, 0.3763, 0.2765, 0.5713, 0.5132, 0.4966, 0.4966, 0.5184, 0.4527, 0.5726, 0.4645, 0.4966, 0.4966, 0.4361, 0.4581, 0.4676, 0.4237, 0.5184, 0.4527, 0.3483, 0.3482, 0.3284, 0.2787, 0.3763, 0.2765, 0.3938, 0.3331, 0.5713, 0.5132, 0.5726, 0.4645, 0.6292, 0.4562, 0.6563, 0.4992, 0.5493, 0.3839, 0.5182, 0.3648, 0.5675, 0.3148, 0.5876, 0.3307, 0.4678, 0.3046, 0.4528, 0.2676, 0.5254, 0.2456, 0.536, 0.2721, 0.6098, 0.3432, 0.6275, 0.3182, 0.6576, 0.328, 0.6287, 0.3564, 0.4902, 0.3379, 0.4678, 0.3046, 0.536, 0.2721, 0.5501, 0.2952, 0.4465, 0.2303, 0.4493, 0.1974, 0.5121, 0.1861, 0.518, 0.2168, 0.6092, 0.4011, 0.5803, 0.3975, 0.6098, 0.3432, 0.6287, 0.3564, 0.5182, 0.3648, 0.4902, 0.3379, 0.5501, 0.2952, 0.5675, 0.3148, 0.4528, 0.2676, 0.4465, 0.2303, 0.518, 0.2168, 0.5254, 0.2456, 0.5803, 0.3975, 0.5493, 0.3839, 0.5876, 0.3307, 0.6098, 0.3432, 0.4528, 0.2676, 0.4678, 0.3046, 0.3938, 0.3331, 0.3763, 0.2765, 0.4678, 0.3046, 0.4902, 0.3379, 0.4252, 0.3833, 0.3938, 0.3331, 0.4493, 0.1974, 0.4465, 0.2303, 0.3769, 0.2173, 0.4023, 0.1675, 0.5803, 0.3975, 0.6092, 0.4011, 0.6292, 0.4562, 0.5726, 0.4645, 0.4902, 0.3379, 0.5182, 0.3648, 0.4676, 0.4237, 0.4252, 0.3833, 0.4465, 0.2303, 0.4528, 0.2676, 0.3763, 0.2765, 0.3769, 0.2173, 0.5182, 0.3648, 0.5493, 0.3839, 0.5184, 0.4527, 0.4676, 0.4237, 0.5501, 0.2952, 0.536, 0.2721, 0.5718, 0.2583, 0.5805, 0.276, 0.6098, 0.3432, 0.5876, 0.3307, 0.608, 0.3055, 0.6275, 0.3182, 0.518, 0.2168, 0.5121, 0.1861, 0.5667, 0.1763, 0.5611, 0.2106, 0.5675, 0.3148, 0.5501, 0.2952, 0.5805, 0.276, 0.5927, 0.2917, 0.5254, 0.2456, 0.518, 0.2168, 0.5611, 0.2106, 0.5642, 0.2363, 0.5876, 0.3307, 0.5675, 0.3148, 0.5927, 0.2917, 0.608, 0.3055, 0.536, 0.2721, 0.5254, 0.2456, 0.5642, 0.2363, 0.5718, 0.2583, 0.608, 0.3055, 0.5927, 0.2917, 0.5937, 0.2908, 0.6088, 0.3044, 0.5729, 0.2579, 0.5934, 0.2498, 0.5982, 0.2659, 0.5816, 0.2754, 0.5805, 0.276, 0.5718, 0.2583, 0.5729, 0.2579, 0.5816, 0.2754, 0.5611, 0.2106, 0.5667, 0.1763, 0.5686, 0.1775, 0.5628, 0.2106, 0.5927, 0.2917, 0.5805, 0.276, 0.5816, 0.2754, 0.5937, 0.2908, 0.5642, 0.2363, 0.5611, 0.2106, 0.5628, 0.2106, 0.5659, 0.236, 0.6275, 0.3182, 0.608, 0.3055, 0.6088, 0.3044, 0.6282, 0.3166, 0.5642, 0.2363, 0.5659, 0.236, 0.5729, 0.2579, 0.5718, 0.2583, 0.5628, 0.2106, 0.5686, 0.1775, 0.5925, 0.1939, 0.5862, 0.214, 0.5937, 0.2908, 0.5816, 0.2754, 0.5982, 0.2659, 0.6087, 0.2779, 0.5659, 0.236, 0.5628, 0.2106, 0.5862, 0.214, 0.5877, 0.2329, 0.6282, 0.3166, 0.6088, 0.3044, 0.6219, 0.288, 0.6376, 0.2958, 0.6088, 0.3044, 0.5937, 0.2908, 0.6087, 0.2779, 0.6219, 0.288, 0.5729, 0.2579, 0.5659, 0.236, 0.5877, 0.2329, 0.5934, 0.2498, 0.6575, 0.326, 0.6282, 0.3166, 0.6376, 0.2958, 0.6558, 0.299, 0.3852, 0.8706, 0.3852, 0.8974, 0.04249, 0.8974, 0.04509, 0.8706, 0.3852, 0.7901, 0.03569, 0.7901, 0.03308, 0.7633, 0.3852, 0.7633, 0.3852, 0.951, 0.3852, 0.9778, 0.03308, 0.9778, 0.034, 0.951, 0.3852, 0.8438, 0.3852, 0.8706, 0.04509, 0.8706, 0.04418, 0.8438, 0.3852, 0.9242, 0.3852, 0.951, 0.034, 0.951, 0.03789, 0.9242, 0.3852, 0.8169, 0.3852, 0.8438, 0.04418, 0.8438, 0.04028, 0.8169, 0.3852, 0.8974, 0.3852, 0.9242, 0.03789, 0.9242, 0.04249, 0.8974, 0.3852, 0.7901, 0.3852, 0.8169, 0.04028, 0.8169, 0.03569, 0.7901, 0.9304, 0.08145, 0.9116, 0.08152, 0.9057, 0.06548, 0.9368, 0.06551, 0.8982, 0.1141, 0.9114, 0.1276, 0.9052, 0.142, 0.8832, 0.1195, 0.9114, 0.1276, 0.9301, 0.1276, 0.9366, 0.1419, 0.9052, 0.142, 0.9301, 0.1276, 0.9434, 0.114, 0.9587, 0.1193, 0.9366, 0.1419, 0.9436, 0.09496, 0.9587, 0.0877, 0.9587, 0.1193, 0.9434, 0.114, 0.5803, 0.3975, 0.5726, 0.4645, 0.5184, 0.4527, 0.5493, 0.3839, 0.9116, 0.08152, 0.8982, 0.09506, 0.8835, 0.08779, 0.9057, 0.06548, 0.8982, 0.09506, 0.8982, 0.1141, 0.8832, 0.1195, 0.8835, 0.08779, 0.9436, 0.09496, 0.9304, 0.08145, 0.9368, 0.06551, 0.9587, 0.0877, 0.9436, 0.09496, 0.9434, 0.114, 0.9301, 0.1276, 0.9114, 0.1276, 0.8982, 0.1141, 0.8982, 0.09506, 0.9116, 0.08152, 0.9304, 0.08145, 0.8615, 0.2908, 0.8675, 0.291, 0.8672, 0.3035, 0.8608, 0.3031, 0.8619, 0.252, 0.8679, 0.2521, 0.8675, 0.291, 0.8615, 0.2908, 0.8736, 0.2516, 0.8798, 0.2517, 0.8788, 0.2918, 0.873, 0.2918, 0.8679, 0.2521, 0.8736, 0.2516, 0.873, 0.2918, 0.8675, 0.291, 0.8798, 0.2517, 0.8857, 0.2524, 0.8845, 0.2911, 0.8788, 0.2918, 0.8672, 0.3035, 0.8729, 0.3051, 0.8727, 0.3142, 0.8659, 0.3136, 0.873, 0.2918, 0.8788, 0.2918, 0.8784, 0.305, 0.8729, 0.3051, 0.8675, 0.291, 0.873, 0.2918, 0.8729, 0.3051, 0.8672, 0.3035, 0.8788, 0.2918, 0.8845, 0.2911, 0.8839, 0.3032, 0.8784, 0.305, 0.895, 0.3652, 0.895, 0.3712, 0.8891, 0.3712, 0.8891, 0.3652, 0.8784, 0.305, 0.8839, 0.3032, 0.8857, 0.313, 0.8792, 0.3139, 0.8608, 0.3031, 0.8672, 0.3035, 0.8659, 0.3136, 0.8598, 0.3129, 0.8729, 0.3051, 0.8784, 0.305, 0.8792, 0.3139, 0.8727, 0.3142, 0.6284, 0.6974, 0.5331, 0.6764, 0.5605, 0.588, 0.6887, 0.5946])
me_circle_001.materials.append(mat_candle)
me_circle_001.use_remesh_fix_poles = True
me_circle_001.use_remesh_preserve_attributes = False
me_circle_001.use_mirror_vertex_groups = False
me_circle_001.update()
me_circle_002 = bpy.data.meshes.new('Circle.002')
me_circle_002.from_pydata([(-0.9808, 0.1951, 0.0), (-0.1951, -0.9808, 0.0), (0.9808, -0.1951, 0.0), (0.1951, 0.9808, 0.0), (-1.719, 0.3419, 0.5525), (-0.3419, -1.719, 0.5525), (1.719, -0.3419, 0.5525), (0.3419, 1.719, 0.5525), (-1.689, 0.3361, 0.5525), (-0.3361, -1.689, 0.5525), (1.689, -0.3361, 0.5525), (0.3361, 1.689, 0.5525), (-1.022, 0.2033, 0.085), (-0.2033, -1.022, 0.085), (1.022, -0.2033, 0.085), (0.2033, 1.022, 0.085), (-0.5689, 0.1132, 1.242), (-0.1132, -0.5689, 1.242), (0.5689, -0.1132, 1.242), (0.1132, 0.5689, 1.242), (-0.5419, 0.1078, 1.242), (-0.1078, -0.5419, 1.242), (0.5419, -0.1078, 1.242), (0.1078, 0.5419, 1.242), (-0.2978, 0.05924, 1.04), (-0.05924, -0.2978, 1.04), (0.2978, -0.05924, 1.04), (0.05924, 0.2978, 1.04), (-0.2978, 0.05924, 4.092), (-0.05924, -0.2978, 4.05), (0.2978, -0.05924, 3.988), (0.05924, 0.2978, 4.03), (-0.2924, 0.05816, 0.4706), (-0.05816, -0.2924, 0.4706), (0.2924, -0.05816, 0.4706), (0.05816, 0.2924, 0.4706), (-0.2924, 0.05816, 0.9515), (-0.05816, -0.2924, 0.9515), (0.2924, -0.05816, 0.9515), (0.05816, 0.2924, 0.9515)], [], [(3, 2, 6, 7), (0, 3, 7, 4), (6, 10, 11, 7), (1, 0, 4, 5), (8, 11, 15, 12), (6, 5, 9, 10), (4, 7, 11, 8), (4, 8, 9, 5), (9, 8, 12, 13), (10, 9, 13, 14), (33, 34, 14, 13), (34, 35, 15, 14), (10, 14, 15, 11), (15, 35, 32, 12), (21, 20, 24, 25), (17, 21, 22, 18), (39, 38, 18, 19), (37, 36, 16, 17), (37, 17, 18, 38), (36, 39, 19, 16), (32, 35, 39, 36), (34, 33, 37, 38), (33, 32, 36, 37), (34, 38, 39, 35), (16, 19, 23, 20), (25, 29, 30, 26), (17, 16, 20, 21), (18, 22, 23, 19), (23, 22, 26, 27), (20, 23, 27, 24), (21, 25, 26, 22), (25, 24, 28, 29), (27, 26, 30, 31), (24, 27, 31, 28), (31, 30, 29, 28), (2, 1, 5, 6), (32, 33, 13, 12)])
me_circle_002.polygons.foreach_set('use_smooth', [True] * 37)
_uv = me_circle_002.uv_layers.new(name='UVMap')
_uv.uv.foreach_set('vector', [0.5102, 0.4731, 0.4075, 0.4681, 0.4218, 0.4258, 0.5516, 0.4193, 0.2228, 0.3203, 0.2135, 0.1482, 0.3462, 0.1216, 0.3056, 0.3012, 0.4218, 0.4258, 0.4225, 0.4233, 0.5493, 0.4173, 0.5516, 0.4193, 0.3046, 0.4294, 0.2228, 0.3203, 0.3056, 0.3012, 0.3495, 0.3818, 0.3087, 0.3009, 0.3486, 0.1253, 0.3892, 0.1977, 0.3438, 0.3003, 0.4218, 0.4258, 0.3495, 0.3818, 0.3506, 0.3808, 0.4225, 0.4233, 0.3056, 0.3012, 0.3462, 0.1216, 0.3486, 0.1253, 0.3087, 0.3009, 0.3056, 0.3012, 0.3087, 0.3009, 0.3506, 0.3808, 0.3495, 0.3818, 0.3506, 0.3808, 0.3087, 0.3009, 0.3438, 0.3003, 0.3745, 0.3614, 0.4225, 0.4233, 0.3506, 0.3808, 0.3745, 0.3614, 0.431, 0.3926, 0.4222, 0.3293, 0.4514, 0.3431, 0.431, 0.3926, 0.3745, 0.3614, 0.4514, 0.3431, 0.4745, 0.3418, 0.5151, 0.3793, 0.431, 0.3926, 0.4225, 0.4233, 0.431, 0.3926, 0.5151, 0.3793, 0.5493, 0.4173, 0.3892, 0.1977, 0.4116, 0.2707, 0.4008, 0.2991, 0.3438, 0.3003, 0.4574, 0.3002, 0.4521, 0.2874, 0.4588, 0.2876, 0.4626, 0.2964, 0.457, 0.3005, 0.4574, 0.3002, 0.4679, 0.3082, 0.4678, 0.3085, 0.4765, 0.3217, 0.4603, 0.3207, 0.4678, 0.3085, 0.4846, 0.309, 0.4487, 0.3068, 0.4373, 0.2912, 0.4517, 0.2874, 0.457, 0.3005, 0.4487, 0.3068, 0.457, 0.3005, 0.4678, 0.3085, 0.4603, 0.3207, 0.4373, 0.2912, 0.4341, 0.2694, 0.4568, 0.2662, 0.4517, 0.2874, 0.4008, 0.2991, 0.4116, 0.2707, 0.4341, 0.2694, 0.4373, 0.2912, 0.4514, 0.3431, 0.4222, 0.3293, 0.4487, 0.3068, 0.4603, 0.3207, 0.4222, 0.3293, 0.4008, 0.2991, 0.4373, 0.2912, 0.4487, 0.3068, 0.4514, 0.3431, 0.4603, 0.3207, 0.4765, 0.3217, 0.4745, 0.3418, 0.4517, 0.2874, 0.4568, 0.2662, 0.4572, 0.2668, 0.4521, 0.2874, 0.2999, 0.8909, 0.06428, 0.8909, 0.06917, 0.8573, 0.2999, 0.8573, 0.457, 0.3005, 0.4517, 0.2874, 0.4521, 0.2874, 0.4574, 0.3002, 0.4678, 0.3085, 0.4679, 0.3082, 0.4842, 0.3086, 0.4846, 0.309, 0.4842, 0.3086, 0.4679, 0.3082, 0.4697, 0.3028, 0.4798, 0.302, 0.4521, 0.2874, 0.4572, 0.2668, 0.4633, 0.2748, 0.4588, 0.2876, 0.4574, 0.3002, 0.4626, 0.2964, 0.4697, 0.3028, 0.4679, 0.3082, 0.2999, 0.8909, 0.2999, 0.9246, 0.06102, 0.9246, 0.06428, 0.8909, 0.2999, 0.8237, 0.2999, 0.8573, 0.06917, 0.8573, 0.0659, 0.8237, 0.2999, 0.9246, 0.2999, 0.9582, 0.0659, 0.9582, 0.06102, 0.9246, 0.8783, 0.05541, 0.9426, 0.05452, 0.9426, 0.1192, 0.8783, 0.1201, 0.4075, 0.4681, 0.3046, 0.4294, 0.3495, 0.3818, 0.4218, 0.4258, 0.4008, 0.2991, 0.4222, 0.3293, 0.3745, 0.3614, 0.3438, 0.3003])
me_circle_002.materials.append(mat_candle)
me_circle_002.use_remesh_fix_poles = True
me_circle_002.use_remesh_preserve_attributes = False
me_circle_002.use_mirror_vertex_groups = False
me_circle_002.update()

# ---- objects
ob_candle_lod0 = bpy.data.objects.new('candle_LOD0', me_circle)
ob_candle_lod1 = bpy.data.objects.new('candle_LOD1', me_circle_001)
ob_candle_lod2 = bpy.data.objects.new('candle_LOD2', me_circle_002)
ob_point = bpy.data.objects.new('Point', light_point)

# ---- transforms, parenting, visibility, modifiers, constraints
ob_candle_lod0.location = (0.0, 0.0, 0.0)
ob_candle_lod0.lineart.crease_threshold = 0.0
ob_candle_lod1.location = (0.0, 0.0, 0.0)
ob_candle_lod1.hide_render = True
ob_candle_lod1.lineart.crease_threshold = 0.0
ob_candle_lod2.location = (0.0, 0.0, 0.0)
ob_candle_lod2.hide_render = True
ob_candle_lod2.lineart.crease_threshold = 0.0
ob_point.location = (0.06823, -0.04698, 4.306)
ob_point.lineart.crease_threshold = 0.0

# ---- collection membership
col_collection.objects.link(ob_candle_lod0)
col_collection.objects.link(ob_candle_lod1)
col_collection.objects.link(ob_candle_lod2)
col_collection.objects.link(ob_point)

# ---- scene / render settings (as saved in the file)
scene.frame_start = 1; scene.frame_end = 250; scene.frame_set(1)
scene.render.engine = 'CYCLES'
scene.cycles.samples = 1024
scene.cycles.sampling_pattern = 'TABULATED_SOBOL'
scene.cycles.use_adaptive_sampling = False
scene.cycles.use_light_tree = False
scene.eevee.use_gtao = True
scene.eevee.use_raytracing = True
scene.view_settings.view_transform = 'Filmic'
bpy.context.view_layer.update()

# ---- added for rendering (the .blend has no active camera): camera
cam_auto = bpy.data.cameras.new('AutoCamera')
cam_auto.lens = 50.0
cam_auto.sensor_width = 36.0
cam_auto.clip_end = 1000.0
ob_auto_camera = bpy.data.objects.new('AutoCamera', cam_auto)
scene.collection.objects.link(ob_auto_camera)
ob_auto_camera.location = (6.0969, -7.31628, 7.10193)
ob_auto_camera.rotation_euler = (1.09748, -7.21219e-08, 0.694738)
scene.camera = ob_auto_camera
bpy.context.view_layer.update()
